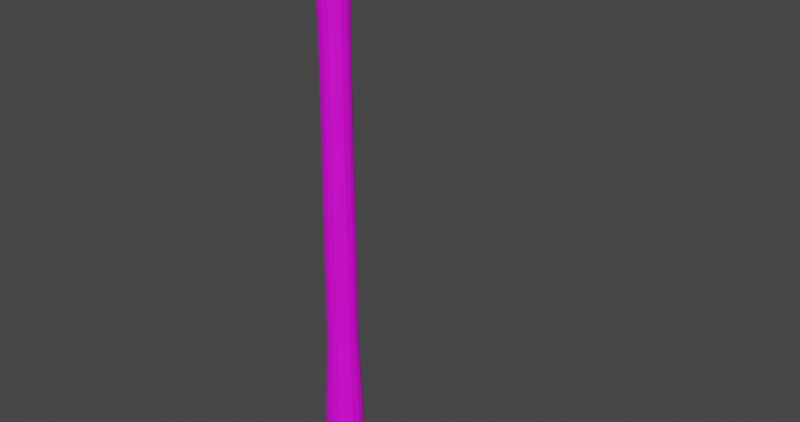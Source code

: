 # Source: protoHoe.blend  (saved by Blender 4.0.36; exported with 4.5.12 LTS)
import bpy
from mathutils import Matrix  # noqa: F401  (used for matrix-valued properties, if any)

bpy.ops.wm.read_factory_settings(use_empty=True)
scene = bpy.context.scene
scene.name = 'Scene'

# ---- collections
col_collection = bpy.data.collections.new('Collection'); scene.collection.children.link(col_collection)

# ---- images (referenced by path relative to the original .blend; pixels are not part of the script)
import os
ASSET_DIR = os.environ.get("B2B_ASSET_DIR", "")  # directory of the original .blend (textures are referenced by path, not embedded)
HERE = os.path.dirname(os.path.abspath(__file__))  # packed textures are extracted next to this script under _unpacked/

def load_image(name, relpath, width, height, colorspace="sRGB"):
    """Load a texture the original file referenced (path relative to the .blend, or extracted next to this script)."""
    p = next((c for c in (os.path.join(HERE, relpath), os.path.join(ASSET_DIR, relpath)) if relpath and os.path.exists(c)), "")
    if p:
        img = bpy.data.images.load(p, check_existing=True)
        img.name = name
    else:  # same state as the original file: an image datablock whose file is absent (Cycles renders it pink)
        img = bpy.data.images.new(name, width, height)
        img.source = "FILE"
        img.filepath = "//" + (relpath or name)
    img.colorspace_settings.name = colorspace
    return img
img_how_wood_2_jpg = load_image('how wood 2.jpg', 'how wood 2.jpg', 1024, 1024, 'sRGB')
img_hoe_metal_jpg = load_image('hoe metal.jpg', 'hoe metal.jpg', 1024, 1024, 'sRGB')

# ---- materials (node trees are filled in below, after node groups)
mat_material_001 = bpy.data.materials.new('Material.001')
mat_material = bpy.data.materials.new('Material')

# ---- material node trees
mat_material_001.use_nodes = True; mat_material_001.node_tree.nodes.clear()
_N = mat_material_001.node_tree.nodes; _L = mat_material_001.node_tree.links
n0 = _N.new('ShaderNodeBsdfPrincipled'); n0.name = 'Principled BSDF'; n0.location = (10, 300)
n0.inputs[3].default_value = 1.45
n1 = _N.new('ShaderNodeOutputMaterial'); n1.name = 'Material Output'; n1.location = (300, 300)
n2 = _N.new('ShaderNodeTexImage'); n2.name = 'Image Texture'; n2.location = (-280, 280)
n2.image = img_how_wood_2_jpg
_L.new(n0.outputs[0], n1.inputs[0])
_L.new(n2.outputs[0], n0.inputs[0])
n1.is_active_output = True
mat_material.use_nodes = True; mat_material.node_tree.nodes.clear()
_N = mat_material.node_tree.nodes; _L = mat_material.node_tree.links
n0 = _N.new('ShaderNodeBsdfPrincipled'); n0.name = 'Principled BSDF'; n0.location = (10, 300)
n0.inputs[1].default_value = 0.7165
n0.inputs[2].default_value = 0.2638
n0.inputs[3].default_value = 1.45
n1 = _N.new('ShaderNodeOutputMaterial'); n1.name = 'Material Output'; n1.location = (300, 300)
n2 = _N.new('ShaderNodeTexImage'); n2.name = 'Image Texture'; n2.location = (-280, 280)
n2.image = img_hoe_metal_jpg
_L.new(n0.outputs[0], n1.inputs[0])
_L.new(n2.outputs[0], n0.inputs[0])
n1.is_active_output = True

# ---- world
world_world = bpy.data.worlds.new('World'); scene.world = world_world
world_world.use_nodes = True; world_world.node_tree.nodes.clear()
_N = world_world.node_tree.nodes; _L = world_world.node_tree.links
n0 = _N.new('ShaderNodeOutputWorld'); n0.name = 'World Output'; n0.location = (300, 300)
n1 = _N.new('ShaderNodeBackground'); n1.name = 'Background'; n1.location = (10, 300)
n1.inputs[0].default_value = (0.05088, 0.05088, 0.05088, 1.0)
_L.new(n1.outputs[0], n0.inputs[0])
n0.is_active_output = True
world_world.color = (0.05088, 0.05088, 0.05088)
world_world.use_sun_shadow = False
world_world.sun_shadow_jitter_overblur = 0.0

# ---- meshes
me_cylinder = bpy.data.meshes.new('Cylinder')
me_cylinder.from_pydata([(1.892e-10, 0.02089, -0.4243), (7.494e-11, 0.03048, -0.4143), (-4.366e-11, 0.02089, 0.4216), (7.276e-11, 0.02835, 0.4143), (0.007996, 0.0193, -0.4243), (0.01166, 0.02816, -0.4143), (0.007996, 0.0193, 0.4216), (0.01085, 0.02619, 0.4143), (0.01477, 0.01477, -0.4243), (0.02155, 0.02155, -0.4143), (0.01477, 0.01477, 0.4216), (0.02005, 0.02005, 0.4143), (0.0193, 0.007996, -0.4243), (0.02816, 0.01166, -0.4143), (0.0193, 0.007996, 0.4216), (0.02619, 0.01085, 0.4143), (0.02089, -2.619e-10, -0.4243), (0.03048, -1.586e-10, -0.4143), (0.02089, -2.91e-11, 0.4216), (0.02835, -1.455e-10, 0.4143), (0.0193, -0.007996, -0.4243), (0.02816, -0.01166, -0.4143), (0.0193, -0.007996, 0.4216), (0.02619, -0.01085, 0.4143), (0.01477, -0.01477, -0.4243), (0.02155, -0.02155, -0.4143), (0.01477, -0.01477, 0.4216), (0.02005, -0.02005, 0.4143), (0.007996, -0.0193, -0.4243), (0.01166, -0.02816, -0.4143), (0.007996, -0.0193, 0.4216), (0.01085, -0.02619, 0.4143), (-4.366e-11, -0.02089, -0.4243), (7.494e-11, -0.03048, -0.4143), (1.892e-10, -0.02089, 0.4216), (7.276e-11, -0.02835, 0.4143), (-0.007996, -0.0193, -0.4243), (-0.01166, -0.02816, -0.4143), (-0.007996, -0.0193, 0.4216), (-0.01085, -0.02619, 0.4143), (-0.01477, -0.01477, -0.4243), (-0.02155, -0.02155, -0.4143), (-0.01477, -0.01477, 0.4216), (-0.02005, -0.02005, 0.4143), (-0.0193, -0.007996, -0.4243), (-0.02816, -0.01166, -0.4143), (-0.0193, -0.007996, 0.4216), (-0.02619, -0.01085, 0.4143), (-0.02089, -2.91e-11, -0.4243), (-0.03048, -1.586e-10, -0.4143), (-0.02089, -2.619e-10, 0.4216), (-0.02835, -1.455e-10, 0.4143), (-0.0193, 0.007996, -0.4243), (-0.02816, 0.01166, -0.4143), (-0.0193, 0.007996, 0.4216), (-0.02619, 0.01085, 0.4143), (-0.01477, 0.01477, -0.4243), (-0.02155, 0.02155, -0.4143), (-0.01477, 0.01477, 0.4216), (-0.02005, 0.02005, 0.4143), (-0.007996, 0.0193, -0.4243), (-0.01166, 0.02816, -0.4143), (-0.007996, 0.0193, 0.4216), (-0.01085, 0.02619, 0.4143), (1.973e-11, 0.02405, -0.2486), (1.973e-11, 0.02405, -0.08286), (-2.295e-12, 0.02226, 0.08286), (-3.382e-12, 0.02239, 0.2486), (0.008567, 0.02068, 0.2486), (0.008518, 0.02056, 0.08286), (0.009202, 0.02222, -0.08286), (0.009202, 0.02222, -0.2486), (-0.009202, 0.02222, -0.2486), (-0.009202, 0.02222, -0.08286), (-0.008518, 0.02056, 0.08286), (-0.008567, 0.02068, 0.2486), (0.01583, 0.01583, 0.2486), (0.01574, 0.01574, 0.08286), (0.017, 0.017, -0.08286), (0.017, 0.017, -0.2486), (0.02068, 0.008567, 0.2486), (0.02056, 0.008518, 0.08286), (0.02222, 0.009202, -0.08286), (0.02222, 0.009202, -0.2486), (0.02239, -1.733e-10, 0.2486), (0.02226, -1.705e-10, 0.08286), (0.02405, -1.632e-10, -0.08286), (0.02405, -1.632e-10, -0.2486), (0.02068, -0.008567, 0.2486), (0.02056, -0.008518, 0.08286), (0.02222, -0.009202, -0.08286), (0.02222, -0.009202, -0.2486), (0.01583, -0.01583, 0.2486), (0.01574, -0.01574, 0.08286), (0.017, -0.017, -0.08286), (0.017, -0.017, -0.2486), (0.008567, -0.02068, 0.2486), (0.008518, -0.02056, 0.08286), (0.009202, -0.02222, -0.08286), (0.009202, -0.02222, -0.2486), (-3.382e-12, -0.02239, 0.2486), (-2.295e-12, -0.02226, 0.08286), (1.973e-11, -0.02405, -0.08286), (1.973e-11, -0.02405, -0.2486), (-0.008567, -0.02068, 0.2486), (-0.008518, -0.02056, 0.08286), (-0.009202, -0.02222, -0.08286), (-0.009202, -0.02222, -0.2486), (-0.01583, -0.01583, 0.2486), (-0.01574, -0.01574, 0.08286), (-0.017, -0.017, -0.08286), (-0.017, -0.017, -0.2486), (-0.02068, -0.008567, 0.2486), (-0.02056, -0.008518, 0.08286), (-0.02222, -0.009202, -0.08286), (-0.02222, -0.009202, -0.2486), (-0.02239, -1.733e-10, 0.2486), (-0.02226, -1.705e-10, 0.08286), (-0.02405, -1.632e-10, -0.08286), (-0.02405, -1.632e-10, -0.2486), (-0.02068, 0.008567, 0.2486), (-0.02056, 0.008518, 0.08286), (-0.02222, 0.009202, -0.08286), (-0.02222, 0.009202, -0.2486), (-0.01583, 0.01583, 0.2486), (-0.01574, 0.01574, 0.08286), (-0.017, 0.017, -0.08286), (-0.017, 0.017, -0.2486), (0.01117, 0.02698, -0.3685), (0.02065, 0.02065, -0.3685), (0.02698, 0.01117, -0.3685), (0.0292, -1.639e-10, -0.3685), (0.02698, -0.01117, -0.3685), (0.02065, -0.02065, -0.3685), (0.01117, -0.02698, -0.3685), (5.918e-11, -0.0292, -0.3685), (-0.01117, -0.02698, -0.3685), (-0.02065, -0.02065, -0.3685), (-0.02698, -0.01117, -0.3685), (-0.0292, -1.639e-10, -0.3685), (-0.02698, 0.01117, -0.3685), (-0.02065, 0.02065, -0.3685), (5.918e-11, 0.0292, -0.3685), (-0.01117, 0.02698, -0.3685)], [], [(75, 63, 3, 67), (76, 11, 15, 80), (80, 15, 19, 84), (84, 19, 23, 88), (88, 23, 27, 92), (92, 27, 31, 96), (96, 31, 35, 100), (100, 35, 39, 104), (104, 39, 43, 108), (108, 43, 47, 112), (112, 47, 51, 116), (116, 51, 55, 120), (120, 55, 59, 124), (124, 59, 63, 75), (68, 7, 11, 76), (6, 2, 62, 58, 54, 50, 46, 42, 38, 34, 30, 26, 22, 18, 14, 10), (67, 3, 7, 68), (1, 5, 4, 0), (7, 3, 2, 6), (5, 9, 8, 4), (11, 7, 6, 10), (9, 13, 12, 8), (15, 11, 10, 14), (13, 17, 16, 12), (19, 15, 14, 18), (17, 21, 20, 16), (23, 19, 18, 22), (21, 25, 24, 20), (27, 23, 22, 26), (25, 29, 28, 24), (31, 27, 26, 30), (29, 33, 32, 28), (35, 31, 30, 34), (33, 37, 36, 32), (39, 35, 34, 38), (37, 41, 40, 36), (43, 39, 38, 42), (41, 45, 44, 40), (47, 43, 42, 46), (45, 49, 48, 44), (51, 47, 46, 50), (49, 53, 52, 48), (55, 51, 50, 54), (53, 57, 56, 52), (59, 55, 54, 58), (57, 61, 60, 56), (63, 59, 58, 62), (61, 1, 0, 60), (3, 63, 62, 2), (0, 4, 8, 12, 16, 20, 24, 28, 32, 36, 40, 44, 48, 52, 56, 60), (142, 64, 71, 128), (64, 65, 70, 71), (65, 66, 69, 70), (66, 67, 68, 69), (128, 71, 79, 129), (71, 70, 78, 79), (70, 69, 77, 78), (69, 68, 76, 77), (141, 127, 72, 143), (127, 126, 73, 72), (126, 125, 74, 73), (125, 124, 75, 74), (140, 123, 127, 141), (123, 122, 126, 127), (122, 121, 125, 126), (121, 120, 124, 125), (139, 119, 123, 140), (119, 118, 122, 123), (118, 117, 121, 122), (117, 116, 120, 121), (138, 115, 119, 139), (115, 114, 118, 119), (114, 113, 117, 118), (113, 112, 116, 117), (137, 111, 115, 138), (111, 110, 114, 115), (110, 109, 113, 114), (109, 108, 112, 113), (136, 107, 111, 137), (107, 106, 110, 111), (106, 105, 109, 110), (105, 104, 108, 109), (135, 103, 107, 136), (103, 102, 106, 107), (102, 101, 105, 106), (101, 100, 104, 105), (134, 99, 103, 135), (99, 98, 102, 103), (98, 97, 101, 102), (97, 96, 100, 101), (133, 95, 99, 134), (95, 94, 98, 99), (94, 93, 97, 98), (93, 92, 96, 97), (132, 91, 95, 133), (91, 90, 94, 95), (90, 89, 93, 94), (89, 88, 92, 93), (131, 87, 91, 132), (87, 86, 90, 91), (86, 85, 89, 90), (85, 84, 88, 89), (130, 83, 87, 131), (83, 82, 86, 87), (82, 81, 85, 86), (81, 80, 84, 85), (129, 79, 83, 130), (79, 78, 82, 83), (78, 77, 81, 82), (77, 76, 80, 81), (143, 72, 64, 142), (72, 73, 65, 64), (73, 74, 66, 65), (74, 75, 67, 66), (61, 143, 142, 1), (9, 129, 130, 13), (13, 130, 131, 17), (17, 131, 132, 21), (21, 132, 133, 25), (25, 133, 134, 29), (29, 134, 135, 33), (33, 135, 136, 37), (37, 136, 137, 41), (41, 137, 138, 45), (45, 138, 139, 49), (49, 139, 140, 53), (53, 140, 141, 57), (57, 141, 143, 61), (5, 128, 129, 9), (1, 142, 128, 5)])
_uv = me_cylinder.uv_layers.new(name='UVMap')
_uv.uv.foreach_set('vector', [0.0625, 0.8977, 0.0625, 0.9962, 0.0, 0.9962, 0.0, 0.8977, 0.875, 0.8977, 0.875, 0.9962, 0.8125, 0.9962, 0.8125, 0.8977, 0.8125, 0.8977, 0.8125, 0.9962, 0.75, 0.9962, 0.75, 0.8977, 0.75, 0.8977, 0.75, 0.9962, 0.6875, 0.9962, 0.6875, 0.8977, 0.6875, 0.8977, 0.6875, 0.9962, 0.625, 0.9962, 0.625, 0.8977, 0.625, 0.8977, 0.625, 0.9962, 0.5625, 0.9962, 0.5625, 0.8977, 0.5625, 0.8977, 0.5625, 0.9962, 0.5, 0.9962, 0.5, 0.8977, 0.5, 0.8977, 0.5, 0.9962, 0.4375, 0.9962, 0.4375, 0.8977, 0.4375, 0.8977, 0.4375, 0.9962, 0.375, 0.9962, 0.375, 0.8977, 0.375, 0.8977, 0.375, 0.9962, 0.3125, 0.9962, 0.3125, 0.8977, 0.3125, 0.8977, 0.3125, 0.9962, 0.25, 0.9962, 0.25, 0.8977, 0.25, 0.8977, 0.25, 0.9962, 0.1875, 0.9962, 0.1875, 0.8977, 0.1875, 0.8977, 0.1875, 0.9962, 0.125, 0.9962, 0.125, 0.8977, 0.125, 0.8977, 0.125, 0.9962, 0.0625, 0.9962, 0.0625, 0.8977, 0.9375, 0.8977, 0.9375, 0.9962, 0.875, 0.9962, 0.875, 0.8977, 0.3177, 0.4134, 0.25, 0.4269, 0.1823, 0.4134, 0.1249, 0.3751, 0.08659, 0.3177, 0.07313, 0.25, 0.08659, 0.1823, 0.1249, 0.1249, 0.1823, 0.08659, 0.25, 0.07313, 0.3177, 0.08659, 0.3751, 0.1249, 0.4134, 0.1823, 0.4269, 0.25, 0.4134, 0.3177, 0.3751, 0.3751, 1.0, 0.8977, 1.0, 0.9962, 0.9375, 0.9962, 0.9375, 0.8977, 0.75, 0.49, 0.8418, 0.4717, 0.8177, 0.4134, 0.75, 0.4269, 0.3418, 0.4717, 0.25, 0.49, 0.25, 0.4269, 0.3177, 0.4134, 0.8418, 0.4717, 0.9197, 0.4197, 0.8751, 0.3751, 0.8177, 0.4134, 0.4197, 0.4197, 0.3418, 0.4717, 0.3177, 0.4134, 0.3751, 0.3751, 0.9197, 0.4197, 0.9717, 0.3418, 0.9134, 0.3177, 0.8751, 0.3751, 0.4717, 0.3418, 0.4197, 0.4197, 0.3751, 0.3751, 0.4134, 0.3177, 0.9717, 0.3418, 0.99, 0.25, 0.9269, 0.25, 0.9134, 0.3177, 0.49, 0.25, 0.4717, 0.3418, 0.4134, 0.3177, 0.4269, 0.25, 0.99, 0.25, 0.9717, 0.1582, 0.9134, 0.1823, 0.9269, 0.25, 0.4717, 0.1582, 0.49, 0.25, 0.4269, 0.25, 0.4134, 0.1823, 0.9717, 0.1582, 0.9197, 0.08029, 0.8751, 0.1249, 0.9134, 0.1823, 0.4197, 0.08029, 0.4717, 0.1582, 0.4134, 0.1823, 0.3751, 0.1249, 0.9197, 0.08029, 0.8418, 0.02827, 0.8177, 0.08659, 0.8751, 0.1249, 0.3418, 0.02827, 0.4197, 0.08029, 0.3751, 0.1249, 0.3177, 0.08659, 0.8418, 0.02827, 0.75, 0.01, 0.75, 0.07313, 0.8177, 0.08659, 0.25, 0.01, 0.3418, 0.02827, 0.3177, 0.08659, 0.25, 0.07313, 0.75, 0.01, 0.6582, 0.02827, 0.6823, 0.08659, 0.75, 0.07313, 0.1582, 0.02827, 0.25, 0.01, 0.25, 0.07313, 0.1823, 0.08659, 0.6582, 0.02827, 0.5803, 0.08029, 0.6249, 0.1249, 0.6823, 0.08659, 0.08029, 0.08029, 0.1582, 0.02827, 0.1823, 0.08659, 0.1249, 0.1249, 0.5803, 0.08029, 0.5283, 0.1582, 0.5866, 0.1823, 0.6249, 0.1249, 0.02827, 0.1582, 0.08029, 0.08029, 0.1249, 0.1249, 0.08659, 0.1823, 0.5283, 0.1582, 0.51, 0.25, 0.5731, 0.25, 0.5866, 0.1823, 0.01, 0.25, 0.02827, 0.1582, 0.08659, 0.1823, 0.07313, 0.25, 0.51, 0.25, 0.5283, 0.3418, 0.5866, 0.3177, 0.5731, 0.25, 0.02827, 0.3418, 0.01, 0.25, 0.07313, 0.25, 0.08659, 0.3177, 0.5283, 0.3418, 0.5803, 0.4197, 0.6249, 0.3751, 0.5866, 0.3177, 0.08029, 0.4197, 0.02827, 0.3418, 0.08659, 0.3177, 0.1249, 0.3751, 0.5803, 0.4197, 0.6582, 0.4717, 0.6823, 0.4134, 0.6249, 0.3751, 0.1582, 0.4717, 0.08029, 0.4197, 0.1249, 0.3751, 0.1823, 0.4134, 0.6582, 0.4717, 0.75, 0.49, 0.75, 0.4269, 0.6823, 0.4134, 0.25, 0.49, 0.1582, 0.4717, 0.1823, 0.4134, 0.25, 0.4269, 0.75, 0.4269, 0.8177, 0.4134, 0.8751, 0.3751, 0.9134, 0.3177, 0.9269, 0.25, 0.9134, 0.1823, 0.8751, 0.1249, 0.8177, 0.08659, 0.75, 0.07313, 0.6823, 0.08659, 0.6249, 0.1249, 0.5866, 0.1823, 0.5731, 0.25, 0.5866, 0.3177, 0.6249, 0.3751, 0.6823, 0.4134, 1.0, 0.531, 1.0, 0.6023, 0.9375, 0.6023, 0.9375, 0.531, 1.0, 0.6023, 1.0, 0.7008, 0.9375, 0.7008, 0.9375, 0.6023, 1.0, 0.7008, 1.0, 0.7992, 0.9375, 0.7992, 0.9375, 0.7008, 1.0, 0.7992, 1.0, 0.8977, 0.9375, 0.8977, 0.9375, 0.7992, 0.9375, 0.531, 0.9375, 0.6023, 0.875, 0.6023, 0.875, 0.531, 0.9375, 0.6023, 0.9375, 0.7008, 0.875, 0.7008, 0.875, 0.6023, 0.9375, 0.7008, 0.9375, 0.7992, 0.875, 0.7992, 0.875, 0.7008, 0.9375, 0.7992, 0.9375, 0.8977, 0.875, 0.8977, 0.875, 0.7992, 0.125, 0.531, 0.125, 0.6023, 0.0625, 0.6023, 0.0625, 0.531, 0.125, 0.6023, 0.125, 0.7008, 0.0625, 0.7008, 0.0625, 0.6023, 0.125, 0.7008, 0.125, 0.7992, 0.0625, 0.7992, 0.0625, 0.7008, 0.125, 0.7992, 0.125, 0.8977, 0.0625, 0.8977, 0.0625, 0.7992, 0.1875, 0.531, 0.1875, 0.6023, 0.125, 0.6023, 0.125, 0.531, 0.1875, 0.6023, 0.1875, 0.7008, 0.125, 0.7008, 0.125, 0.6023, 0.1875, 0.7008, 0.1875, 0.7992, 0.125, 0.7992, 0.125, 0.7008, 0.1875, 0.7992, 0.1875, 0.8977, 0.125, 0.8977, 0.125, 0.7992, 0.25, 0.531, 0.25, 0.6023, 0.1875, 0.6023, 0.1875, 0.531, 0.25, 0.6023, 0.25, 0.7008, 0.1875, 0.7008, 0.1875, 0.6023, 0.25, 0.7008, 0.25, 0.7992, 0.1875, 0.7992, 0.1875, 0.7008, 0.25, 0.7992, 0.25, 0.8977, 0.1875, 0.8977, 0.1875, 0.7992, 0.3125, 0.531, 0.3125, 0.6023, 0.25, 0.6023, 0.25, 0.531, 0.3125, 0.6023, 0.3125, 0.7008, 0.25, 0.7008, 0.25, 0.6023, 0.3125, 0.7008, 0.3125, 0.7992, 0.25, 0.7992, 0.25, 0.7008, 0.3125, 0.7992, 0.3125, 0.8977, 0.25, 0.8977, 0.25, 0.7992, 0.375, 0.531, 0.375, 0.6023, 0.3125, 0.6023, 0.3125, 0.531, 0.375, 0.6023, 0.375, 0.7008, 0.3125, 0.7008, 0.3125, 0.6023, 0.375, 0.7008, 0.375, 0.7992, 0.3125, 0.7992, 0.3125, 0.7008, 0.375, 0.7992, 0.375, 0.8977, 0.3125, 0.8977, 0.3125, 0.7992, 0.4375, 0.531, 0.4375, 0.6023, 0.375, 0.6023, 0.375, 0.531, 0.4375, 0.6023, 0.4375, 0.7008, 0.375, 0.7008, 0.375, 0.6023, 0.4375, 0.7008, 0.4375, 0.7992, 0.375, 0.7992, 0.375, 0.7008, 0.4375, 0.7992, 0.4375, 0.8977, 0.375, 0.8977, 0.375, 0.7992, 0.5, 0.531, 0.5, 0.6023, 0.4375, 0.6023, 0.4375, 0.531, 0.5, 0.6023, 0.5, 0.7008, 0.4375, 0.7008, 0.4375, 0.6023, 0.5, 0.7008, 0.5, 0.7992, 0.4375, 0.7992, 0.4375, 0.7008, 0.5, 0.7992, 0.5, 0.8977, 0.4375, 0.8977, 0.4375, 0.7992, 0.5625, 0.531, 0.5625, 0.6023, 0.5, 0.6023, 0.5, 0.531, 0.5625, 0.6023, 0.5625, 0.7008, 0.5, 0.7008, 0.5, 0.6023, 0.5625, 0.7008, 0.5625, 0.7992, 0.5, 0.7992, 0.5, 0.7008, 0.5625, 0.7992, 0.5625, 0.8977, 0.5, 0.8977, 0.5, 0.7992, 0.625, 0.531, 0.625, 0.6023, 0.5625, 0.6023, 0.5625, 0.531, 0.625, 0.6023, 0.625, 0.7008, 0.5625, 0.7008, 0.5625, 0.6023, 0.625, 0.7008, 0.625, 0.7992, 0.5625, 0.7992, 0.5625, 0.7008, 0.625, 0.7992, 0.625, 0.8977, 0.5625, 0.8977, 0.5625, 0.7992, 0.6875, 0.531, 0.6875, 0.6023, 0.625, 0.6023, 0.625, 0.531, 0.6875, 0.6023, 0.6875, 0.7008, 0.625, 0.7008, 0.625, 0.6023, 0.6875, 0.7008, 0.6875, 0.7992, 0.625, 0.7992, 0.625, 0.7008, 0.6875, 0.7992, 0.6875, 0.8977, 0.625, 0.8977, 0.625, 0.7992, 0.75, 0.531, 0.75, 0.6023, 0.6875, 0.6023, 0.6875, 0.531, 0.75, 0.6023, 0.75, 0.7008, 0.6875, 0.7008, 0.6875, 0.6023, 0.75, 0.7008, 0.75, 0.7992, 0.6875, 0.7992, 0.6875, 0.7008, 0.75, 0.7992, 0.75, 0.8977, 0.6875, 0.8977, 0.6875, 0.7992, 0.8125, 0.531, 0.8125, 0.6023, 0.75, 0.6023, 0.75, 0.531, 0.8125, 0.6023, 0.8125, 0.7008, 0.75, 0.7008, 0.75, 0.6023, 0.8125, 0.7008, 0.8125, 0.7992, 0.75, 0.7992, 0.75, 0.7008, 0.8125, 0.7992, 0.8125, 0.8977, 0.75, 0.8977, 0.75, 0.7992, 0.875, 0.531, 0.875, 0.6023, 0.8125, 0.6023, 0.8125, 0.531, 0.875, 0.6023, 0.875, 0.7008, 0.8125, 0.7008, 0.8125, 0.6023, 0.875, 0.7008, 0.875, 0.7992, 0.8125, 0.7992, 0.8125, 0.7008, 0.875, 0.7992, 0.875, 0.8977, 0.8125, 0.8977, 0.8125, 0.7992, 0.0625, 0.531, 0.0625, 0.6023, 0.0, 0.6023, 0.0, 0.531, 0.0625, 0.6023, 0.0625, 0.7008, 0.0, 0.7008, 0.0, 0.6023, 0.0625, 0.7008, 0.0625, 0.7992, 0.0, 0.7992, 0.0, 0.7008, 0.0625, 0.7992, 0.0625, 0.8977, 0.0, 0.8977, 0.0, 0.7992, 0.0625, 0.5038, 0.0625, 0.531, 0.0, 0.531, 0.0, 0.5038, 0.875, 0.5038, 0.875, 0.531, 0.8125, 0.531, 0.8125, 0.5038, 0.8125, 0.5038, 0.8125, 0.531, 0.75, 0.531, 0.75, 0.5038, 0.75, 0.5038, 0.75, 0.531, 0.6875, 0.531, 0.6875, 0.5038, 0.6875, 0.5038, 0.6875, 0.531, 0.625, 0.531, 0.625, 0.5038, 0.625, 0.5038, 0.625, 0.531, 0.5625, 0.531, 0.5625, 0.5038, 0.5625, 0.5038, 0.5625, 0.531, 0.5, 0.531, 0.5, 0.5038, 0.5, 0.5038, 0.5, 0.531, 0.4375, 0.531, 0.4375, 0.5038, 0.4375, 0.5038, 0.4375, 0.531, 0.375, 0.531, 0.375, 0.5038, 0.375, 0.5038, 0.375, 0.531, 0.3125, 0.531, 0.3125, 0.5038, 0.3125, 0.5038, 0.3125, 0.531, 0.25, 0.531, 0.25, 0.5038, 0.25, 0.5038, 0.25, 0.531, 0.1875, 0.531, 0.1875, 0.5038, 0.1875, 0.5038, 0.1875, 0.531, 0.125, 0.531, 0.125, 0.5038, 0.125, 0.5038, 0.125, 0.531, 0.0625, 0.531, 0.0625, 0.5038, 0.9375, 0.5038, 0.9375, 0.531, 0.875, 0.531, 0.875, 0.5038, 1.0, 0.5038, 1.0, 0.531, 0.9375, 0.531, 0.9375, 0.5038])
me_cylinder.materials.append(mat_material_001)
me_cylinder.update()
me_plane = bpy.data.meshes.new('Plane')
me_plane.from_pydata([(-0.1192, -0.08103, 0.005593), (-0.1192, 0.08103, 0.005593), (-0.04032, -0.08834, 0.01894), (0.03988, -0.08834, 0.01164), (0.03988, 0.08834, 0.01164), (-0.04032, 0.08834, 0.01894), (-0.1175, 0.08103, -0.01228), (-0.1175, -0.08103, -0.01228), (0.04075, -0.08834, -0.002026), (-0.03858, 0.08834, 0.001073), (-0.03858, -0.08834, 0.001073), (0.04075, 0.08834, -0.002026), (0.118, -0.01987, 0.0), (0.09937, -0.04434, 0.003375), (0.09937, 0.04434, 0.003375), (0.118, 0.01987, 0.0), (0.09844, -0.04442, -0.002956), (0.1172, -0.01987, -0.005425), (0.1172, 0.01987, -0.005425), (0.09844, 0.04442, -0.002956), (-0.1977, 0.02389, -0.01637), (-0.1668, 0.05509, -0.01001), (-0.1668, -0.05509, -0.01001), (-0.1977, -0.02389, -0.01637), (-0.1662, 0.05509, -0.02229), (-0.1971, 0.02389, -0.02864), (-0.1971, -0.02389, -0.02864), (-0.1662, -0.05509, -0.02229), (-0.1977, 0.0, -0.01637), (-0.1971, 0.0, -0.02864), (0.118, 0.0, 0.0), (0.1172, 0.0, -0.005425), (-0.12, 0.0, 0.009409), (0.03848, 7.451e-09, 0.01844), (-0.04066, 7.451e-09, 0.02059), (0.03905, -7.451e-09, 0.006283), (-0.03958, -7.451e-09, 0.005928), (-0.1187, -7.451e-09, -0.0062), (-0.1687, 0.0, -0.0006053), (-0.1675, -2.893e-09, -0.01621)], [], [(30, 31, 18, 15), (0, 2, 34, 32), (2, 3, 33, 34), (7, 37, 36, 10), (10, 36, 35, 8), (4, 11, 9, 5), (2, 10, 8, 3), (5, 9, 6, 1), (3, 13, 12, 30, 33), (8, 35, 31, 17, 16), (0, 7, 10, 2), (14, 19, 11, 4), (27, 26, 29, 39), (12, 13, 16, 17), (18, 19, 14, 15), (3, 8, 16, 13), (6, 24, 21, 1), (28, 29, 26, 23), (0, 22, 27, 7), (20, 21, 24, 25), (26, 27, 22, 23), (21, 20, 28, 38), (20, 25, 29, 28), (12, 17, 31, 30), (28, 23, 22, 38), (33, 4, 5, 34), (38, 22, 0, 32), (34, 5, 1, 32), (30, 15, 14, 4, 33), (39, 24, 6, 37), (35, 11, 19, 18, 31), (37, 6, 9, 36), (36, 9, 11, 35), (1, 21, 38, 32), (7, 27, 39, 37), (29, 25, 24, 39)])
_uv = me_plane.uv_layers.new(name='UVMap')
_uv.uv.foreach_set('vector', [1.0, 0.5, 1.0, 0.5, 1.0, 0.7518, 1.0, 0.7518, 0.0, 0.0, 0.3333, 0.0, 0.3333, 0.5, 0.0, 0.5, 0.3333, 0.0, 0.6667, 0.0, 0.6667, 0.5, 0.3333, 0.5, 0.0, 0.0, 0.0, 0.5, 0.3333, 0.5, 0.3333, 0.0, 0.3333, 0.0, 0.3333, 0.5, 0.6667, 0.5, 0.6667, 0.0, 0.6667, 1.0, 0.6667, 1.0, 0.3333, 1.0, 0.3333, 1.0, 0.3333, 0.0, 0.3333, 0.0, 0.6667, 0.0, 0.6667, 0.0, 0.3333, 1.0, 0.3333, 1.0, 0.0, 1.0, 0.0, 1.0, 0.6667, 0.0, 0.9209, 0.0, 1.0, 0.2482, 1.0, 0.5, 0.6667, 0.5, 0.6667, 0.0, 0.6667, 0.5, 1.0, 0.5, 1.0, 0.2482, 0.9196, 0.0, 0.0, 0.0, 0.0, 0.0, 0.3333, 0.0, 0.3333, 0.0, 0.9209, 1.0, 0.9196, 1.0, 0.6667, 1.0, 0.6667, 1.0, 0.0, 0.0, 0.0, 0.2832, 0.0, 0.5, 0.0, 0.5, 1.0, 0.2482, 0.9209, 0.0, 0.9196, 0.0, 1.0, 0.2482, 1.0, 0.7518, 0.9196, 1.0, 0.9209, 1.0, 1.0, 0.7518, 0.6667, 0.0, 0.6667, 0.0, 0.9196, 0.0, 0.9209, 0.0, 0.0, 1.0, 0.0, 1.0, 0.0, 1.0, 0.0, 1.0, 0.0, 0.5, 0.0, 0.5, 0.0, 0.2832, 0.0, 0.2832, 0.0, 0.0, 0.0, 0.0, 0.0, 0.0, 0.0, 0.0, 0.0, 0.7168, 0.0, 1.0, 0.0, 1.0, 0.0, 0.7168, 0.0, 0.2832, 0.0, 0.0, 0.0, 0.0, 0.0, 0.2832, 0.0, 1.0, 0.0, 0.7168, 0.0, 0.5, 0.0, 0.5, 0.0, 0.7168, 0.0, 0.7168, 0.0, 0.5, 0.0, 0.5, 1.0, 0.2482, 1.0, 0.2482, 1.0, 0.5, 1.0, 0.5, 0.0, 0.5, 0.0, 0.2832, 0.0, 0.0, 0.0, 0.5, 0.6667, 0.5, 0.6667, 1.0, 0.3333, 1.0, 0.3333, 0.5, 0.0, 0.5, 0.0, 0.0, 0.0, 0.0, 0.0, 0.5, 0.3333, 0.5, 0.3333, 1.0, 0.0, 1.0, 0.0, 0.5, 1.0, 0.5, 1.0, 0.7518, 0.9209, 1.0, 0.6667, 1.0, 0.6667, 0.5, 0.0, 0.5, 0.0, 1.0, 0.0, 1.0, 0.0, 0.5, 0.6667, 0.5, 0.6667, 1.0, 0.9196, 1.0, 1.0, 0.7518, 1.0, 0.5, 0.0, 0.5, 0.0, 1.0, 0.3333, 1.0, 0.3333, 0.5, 0.3333, 0.5, 0.3333, 1.0, 0.6667, 1.0, 0.6667, 0.5, 0.0, 1.0, 0.0, 1.0, 0.0, 0.5, 0.0, 0.5, 0.0, 0.0, 0.0, 0.0, 0.0, 0.5, 0.0, 0.5, 0.0, 0.5, 0.0, 0.7168, 0.0, 1.0, 0.0, 0.5])
me_plane.materials.append(mat_material)
me_plane.update()

# ---- objects
ob_cylinder = bpy.data.objects.new('Cylinder', me_cylinder)
ob_plane = bpy.data.objects.new('Plane', me_plane)

# ---- transforms, parenting, visibility, modifiers, constraints
ob_cylinder.location = (-7.276e-11, 1.455e-10, 0.06192)
ob_plane.location = (0.153, 0.0, 0.4354)
ob_plane.rotation_euler = (0.0, 0.2026, 0.0)

# ---- collection membership
col_collection.objects.link(ob_cylinder)
col_collection.objects.link(ob_plane)

# ---- scene / render settings (as saved in the file)
scene.frame_start = 1; scene.frame_end = 250; scene.frame_set(1)
scene.render.engine = 'CYCLES'
scene.render.resolution_x = 4096
scene.render.resolution_y = 2160
scene.render.use_border = True
scene.cycles.samples = 512
scene.cycles.sampling_pattern = 'TABULATED_SOBOL'
scene.cycles.tile_size = 216
scene.view_settings.look = 'High Contrast'
scene.view_settings.view_transform = 'Filmic'
bpy.context.view_layer.update()

# ---- added for rendering (the .blend has no active camera and no usable light): camera, sun
cam_auto = bpy.data.cameras.new('AutoCamera')
cam_auto.lens = 50.0
cam_auto.sensor_width = 36.0
cam_auto.clip_end = 1000.0
ob_auto_camera = bpy.data.objects.new('AutoCamera', cam_auto)
scene.collection.objects.link(ob_auto_camera)
ob_auto_camera.location = (0.975527, -1.03488, 0.756394)
ob_auto_camera.rotation_euler = (1.09748, -7.21219e-08, 0.694738)
scene.camera = ob_auto_camera
light_auto_sun = bpy.data.lights.new('AutoSun', 'SUN')
light_auto_sun.energy = 3.0
light_auto_sun.angle = 0.0523599
ob_auto_sun = bpy.data.objects.new('AutoSun', light_auto_sun)
scene.collection.objects.link(ob_auto_sun)
ob_auto_sun.rotation_euler = (0.872665, 0.174533, 0.523599)
bpy.context.view_layer.update()
